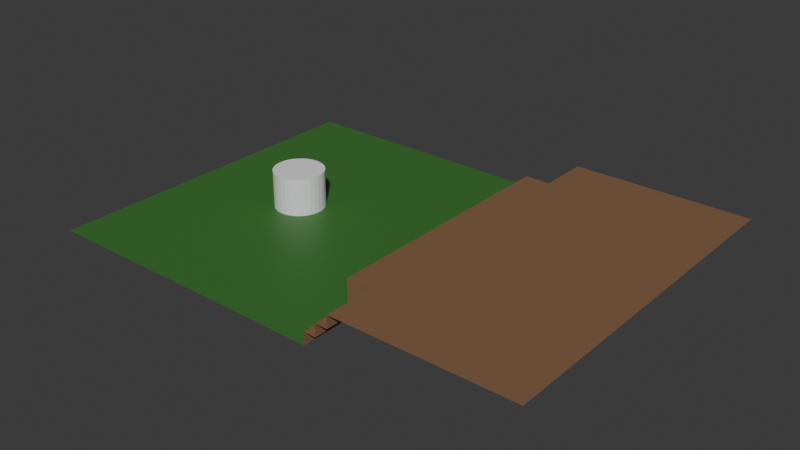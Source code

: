 # Source: Stage.blend  (saved by Blender 5.0.119; exported with 4.5.12 LTS)
import bpy
from mathutils import Matrix  # noqa: F401  (used for matrix-valued properties, if any)

bpy.ops.wm.read_factory_settings(use_empty=True)
scene = bpy.context.scene
scene.name = 'Scene'

# ---- collections
col_collection = bpy.data.collections.new('Collection'); scene.collection.children.link(col_collection)

# ---- materials (node trees are filled in below, after node groups)
mat_ground = bpy.data.materials.new('Ground')
mat_wood = bpy.data.materials.new('Wood')

# ---- material node trees
mat_ground.use_nodes = True; mat_ground.node_tree.nodes.clear()
_N = mat_ground.node_tree.nodes; _L = mat_ground.node_tree.links
n0 = _N.new('ShaderNodeBsdfPrincipled'); n0.name = 'Principled BSDF'; n0.location = (-200, 100)
n0.inputs[0].default_value = (0.04631, 0.1808, 0.03324, 1.0)
n1 = _N.new('ShaderNodeOutputMaterial'); n1.name = 'Material Output'; n1.location = (200, 100)
_L.new(n0.outputs[0], n1.inputs[0])
n1.is_active_output = True
mat_wood.use_nodes = True; mat_wood.node_tree.nodes.clear()
_N = mat_wood.node_tree.nodes; _L = mat_wood.node_tree.links
n0 = _N.new('ShaderNodeBsdfPrincipled'); n0.name = 'Principled BSDF'; n0.location = (-200, 100)
n0.inputs[0].default_value = (0.2356, 0.1266, 0.06565, 1.0)
n1 = _N.new('ShaderNodeOutputMaterial'); n1.name = 'Material Output'; n1.location = (200, 100)
_L.new(n0.outputs[0], n1.inputs[0])
n1.is_active_output = True

# ---- world
world_world = bpy.data.worlds.new('World'); scene.world = world_world
world_world.use_nodes = True; world_world.node_tree.nodes.clear()
_N = world_world.node_tree.nodes; _L = world_world.node_tree.links
n0 = _N.new('ShaderNodeOutputWorld'); n0.name = 'World Output'; n0.location = (200, 100)
n1 = _N.new('ShaderNodeBackground'); n1.name = 'Background'; n1.location = (-200, 100)
n1.inputs[0].default_value = (0.05088, 0.05088, 0.05088, 1.0)
_L.new(n1.outputs[0], n0.inputs[0])
n0.is_active_output = True
world_world.color = (0.05088, 0.05088, 0.05088)
world_world.sun_shadow_jitter_overblur = 0.0

# ---- meshes
me_plane = bpy.data.meshes.new('Plane')
me_plane.from_pydata([(-10.0, 7.0, 0.0), (2.0, 5.0, 0.5), (2.0, 7.0, 0.5), (2.0, 7.0, 0.0), (-10.0, 5.0, 0.0), (10.0, 5.0, 1.5), (2.0, 5.0, 1.5), (2.0, 5.0, 0.0), (2.5, 5.0, 0.5), (2.5, 7.0, 0.5), (2.5, 5.0, 1.0), (2.5, 7.0, 1.0), (3.0, 5.0, 1.0), (3.0, 7.0, 1.0), (3.0, 5.0, 1.5), (3.0, 7.0, 1.5), (10.0, 5.0, 1.5), (10.0, 7.0, 1.5), (2.5, 5.0, 1.5), (2.0, 5.0, 1.0), (-2.5, 7.0, 0.0), (-10.0, 0.0, 0.0), (10.0, 0.0, 1.5), (2.0, 0.0, 1.5), (2.0, 0.0, 0.0), (2.5, 0.0, 1.5), (2.0, 0.0, 0.5), (3.0, 0.0, 1.5), (2.0, 0.0, 1.0), (-2.5, 0.0, 0.0)], [], [(28, 23, 6, 19), (2, 1, 8, 9), (9, 8, 10, 11), (11, 10, 12, 13), (13, 12, 14, 15), (15, 14, 16, 17), (27, 22, 5, 14), (25, 27, 14, 18), (2, 3, 7, 1), (1, 19, 10, 8), (26, 28, 19, 1), (10, 18, 14, 12), (6, 18, 10, 19), (6, 23, 25, 18), (7, 24, 26, 1), (7, 3, 20, 0, 4, 21, 29, 24)])
me_plane.polygons.foreach_set('material_index', [1, 1, 1, 1, 1, 1, 1, 1, 1, 1, 1, 1, 1, 1, 1, 0])
_uv = me_plane.uv_layers.new(name='UVMap')
_uv.uv.foreach_set('vector', [4.429, 5.5, 4.071, 5.5, 4.071, 1.929, 4.429, 1.929, 1.214, 2.643, 1.214, 1.214, 1.571, 1.214, 1.571, 2.643, 0.8571, 1.214, 0.8571, 2.643, 0.5, 2.643, 0.5, 1.214, 2.286, 2.643, 2.286, 1.214, 2.643, 1.214, 2.643, 2.643, 1.214, 1.214, 1.214, 2.643, 0.8571, 2.643, 0.8571, 1.214, 5.5, 0.5, 4.071, 0.5, 4.071, -4.5, 5.5, -4.5, 0.5, 0.5, 0.5, -4.5, 4.071, -4.5, 4.071, 0.5, 0.5, 0.8571, 0.5, 0.5, 4.071, 0.5, 4.071, 0.8571, 4.786, 0.5, 5.143, 0.5, 5.143, 1.929, 4.786, 1.929, 1.571, 1.929, 1.571, 1.571, 1.929, 1.571, 1.929, 1.929, 4.786, 5.5, 4.429, 5.5, 4.429, 1.929, 4.786, 1.929, 1.929, 1.571, 1.929, 1.214, 2.286, 1.214, 2.286, 1.571, 1.571, 1.214, 1.929, 1.214, 1.929, 1.571, 1.571, 1.571, 4.071, 1.214, 0.5, 1.214, 0.5, 0.8571, 4.071, 0.8571, 5.143, 1.929, 5.143, 5.5, 4.786, 5.5, 4.786, 1.929, -0.9286, -4.5, 0.5, -4.5, 0.5, -1.286, 0.5, 4.071, -0.9286, 4.071, -4.5, 4.071, -4.5, -1.286, -4.5, -4.5])
me_plane.materials.append(mat_ground)
me_plane.materials.append(mat_wood)
me_plane.update()
me_circle = bpy.data.meshes.new('Circle')
me_circle.from_pydata([(9.537e-07, 1.0, 1.5), (0.1951, 0.9808, 1.5), (0.3827, 0.9239, 1.5), (0.5556, 0.8315, 1.5), (0.7071, 0.7071, 1.5), (0.8315, 0.5556, 1.5), (0.9239, 0.3827, 1.5), (0.9808, 0.1951, 1.5), (1.0, 0.0, 1.5), (0.9808, -0.1951, 1.5), (0.9239, -0.3827, 1.5), (0.8315, -0.5556, 1.5), (0.7071, -0.7071, 1.5), (0.5556, -0.8315, 1.5), (0.3827, -0.9239, 1.5), (0.1951, -0.9808, 1.5), (9.537e-07, -1.0, 1.5), (-0.1951, -0.9808, 1.5), (-0.3827, -0.9239, 1.5), (-0.5556, -0.8315, 1.5), (-0.7071, -0.7071, 1.5), (-0.8315, -0.5556, 1.5), (-0.9239, -0.3827, 1.5), (-0.9808, -0.1951, 1.5), (-1.0, 0.0, 1.5), (-0.9808, 0.1951, 1.5), (-0.9239, 0.3827, 1.5), (-0.8315, 0.5556, 1.5), (-0.7071, 0.7071, 1.5), (-0.5556, 0.8315, 1.5), (-0.3827, 0.9239, 1.5), (-0.1951, 0.9808, 1.5), (9.537e-07, 1.0, 0.0), (0.1951, 0.9808, 0.0), (0.3827, 0.9239, 0.0), (0.5556, 0.8315, 0.0), (0.7071, 0.7071, 0.0), (0.8315, 0.5556, 0.0), (0.9239, 0.3827, 0.0), (0.9808, 0.1951, 0.0), (1.0, 0.0, 0.0), (0.9808, -0.1951, 0.0), (0.9239, -0.3827, 0.0), (0.8315, -0.5556, 0.0), (0.7071, -0.7071, 0.0), (0.5556, -0.8315, 0.0), (0.3827, -0.9239, 0.0), (0.1951, -0.9808, 0.0), (9.537e-07, -1.0, 0.0), (-0.1951, -0.9808, 0.0), (-0.3827, -0.9239, 0.0), (-0.5556, -0.8315, 0.0), (-0.7071, -0.7071, 0.0), (-0.8315, -0.5556, 0.0), (-0.9239, -0.3827, 0.0), (-0.9808, -0.1951, 0.0), (-1.0, 0.0, 0.0), (-0.9808, 0.1951, 0.0), (-0.9239, 0.3827, 0.0), (-0.8315, 0.5556, 0.0), (-0.7071, 0.7071, 0.0), (-0.5556, 0.8315, 0.0), (-0.3827, 0.9239, 0.0), (-0.1951, 0.9808, 0.0)], [], [(27, 59, 58, 26), (14, 46, 45, 13), (1, 33, 32, 0), (28, 60, 59, 27), (15, 47, 46, 14), (2, 34, 33, 1), (29, 61, 60, 28), (16, 48, 47, 15), (3, 35, 34, 2), (30, 62, 61, 29), (17, 49, 48, 16), (4, 36, 35, 3), (31, 63, 62, 30), (18, 50, 49, 17), (5, 37, 36, 4), (0, 32, 63, 31), (19, 51, 50, 18), (6, 38, 37, 5), (20, 52, 51, 19), (7, 39, 38, 6), (21, 53, 52, 20), (8, 40, 39, 7), (22, 54, 53, 21), (9, 41, 40, 8), (23, 55, 54, 22), (10, 42, 41, 9), (24, 56, 55, 23), (11, 43, 42, 10), (25, 57, 56, 24), (12, 44, 43, 11), (26, 58, 57, 25), (13, 45, 44, 12), (33, 34, 35, 36, 37, 38, 39, 40, 41, 42, 43, 44, 45, 46, 47, 48, 49, 50, 51, 52, 53, 54, 55, 56, 57, 58, 59, 60, 61, 62, 63, 32), (1, 0, 31, 30, 29, 28, 27, 26, 25, 24, 23, 22, 21, 20, 19, 18, 17, 16, 15, 14, 13, 12, 11, 10, 9, 8, 7, 6, 5, 4, 3, 2)])
_uv = me_circle.uv_layers.new(name='UVMap')
_uv.uv.foreach_set('vector', [0.0, 0.0, 0.0, 0.0, 0.0, 0.0, 0.0, 0.0, 0.0, 0.0, 0.0, 0.0, 0.0, 0.0, 0.0, 0.0, 0.0, 0.0, 0.0, 0.0, 0.0, 0.0, 0.0, 0.0, 0.0, 0.0, 0.0, 0.0, 0.0, 0.0, 0.0, 0.0, 0.0, 0.0, 0.0, 0.0, 0.0, 0.0, 0.0, 0.0, 0.0, 0.0, 0.0, 0.0, 0.0, 0.0, 0.0, 0.0, 0.0, 0.0, 0.0, 0.0, 0.0, 0.0, 0.0, 0.0, 0.0, 0.0, 0.0, 0.0, 0.0, 0.0, 0.0, 0.0, 0.0, 0.0, 0.0, 0.0, 0.0, 0.0, 0.0, 0.0, 0.0, 0.0, 0.0, 0.0, 0.0, 0.0, 0.0, 0.0, 0.0, 0.0, 0.0, 0.0, 0.0, 0.0, 0.0, 0.0, 0.0, 0.0, 0.0, 0.0, 0.0, 0.0, 0.0, 0.0, 0.0, 0.0, 0.0, 0.0, 0.0, 0.0, 0.0, 0.0, 0.0, 0.0, 0.0, 0.0, 0.0, 0.0, 0.0, 0.0, 0.0, 0.0, 0.0, 0.0, 0.0, 0.0, 0.0, 0.0, 0.0, 0.0, 0.0, 0.0, 0.0, 0.0, 0.0, 0.0, 0.0, 0.0, 0.0, 0.0, 0.0, 0.0, 0.0, 0.0, 0.0, 0.0, 0.0, 0.0, 0.0, 0.0, 0.0, 0.0, 0.0, 0.0, 0.0, 0.0, 0.0, 0.0, 0.0, 0.0, 0.0, 0.0, 0.0, 0.0, 0.0, 0.0, 0.0, 0.0, 0.0, 0.0, 0.0, 0.0, 0.0, 0.0, 0.0, 0.0, 0.0, 0.0, 0.0, 0.0, 0.0, 0.0, 0.0, 0.0, 0.0, 0.0, 0.0, 0.0, 0.0, 0.0, 0.0, 0.0, 0.0, 0.0, 0.0, 0.0, 0.0, 0.0, 0.0, 0.0, 0.0, 0.0, 0.0, 0.0, 0.0, 0.0, 0.0, 0.0, 0.0, 0.0, 0.0, 0.0, 0.0, 0.0, 0.0, 0.0, 0.0, 0.0, 0.0, 0.0, 0.0, 0.0, 0.0, 0.0, 0.0, 0.0, 0.0, 0.0, 0.0, 0.0, 0.0, 0.0, 0.0, 0.0, 0.0, 0.0, 0.0, 0.0, 0.0, 0.0, 0.0, 0.0, 0.0, 0.0, 0.0, 0.0, 0.0, 0.0, 0.0, 0.0, 0.0, 0.0, 0.0, 0.0, 0.0, 0.0, 0.0, 0.0, 0.0, 0.0, 0.0, 0.0, 0.0, 0.0, 0.0, 0.0, 0.0, 0.0, 0.0, 0.0, 0.0, 0.0, 0.0, 0.0, 0.0, 0.0, 0.0, 0.0, 0.0, 0.0, 0.0, 0.0, 0.0, 0.0, 0.0, 0.0, 0.0, 0.0, 0.0, 0.0, 0.0, 0.0, 0.0, 0.0, 0.0, 0.0, 0.0, 0.0, 0.0, 0.0, 0.0, 0.0, 0.0, 0.0, 0.0, 0.0, 0.0, 0.0, 0.0, 0.0, 0.0, 0.0, 0.0, 0.0, 0.0, 0.0, 0.0, 0.0, 0.0, 0.0, 0.0, 0.0, 0.0, 0.0, 0.0, 0.0, 0.0, 0.0, 0.0, 0.0, 0.0, 0.0, 0.0, 0.0, 0.0, 0.0, 0.0, 0.0, 0.0, 0.0, 0.0, 0.0, 0.0, 0.0, 0.0, 0.0, 0.0, 0.0, 0.0, 0.0, 0.0, 0.0, 0.0, 0.0, 0.0, 0.0, 0.0, 0.0, 0.0, 0.0, 0.0, 0.0, 0.0, 0.0, 0.0, 0.0, 0.0, 0.0, 0.0, 0.0, 0.0, 0.0, 0.0, 0.0, 0.0, 0.0, 0.0, 0.0, 0.0, 0.0, 0.0, 0.0, 0.0, 0.0, 0.0, 0.0, 0.0, 0.0, 0.0, 0.0, 0.0, 0.0])
me_circle.update()

# ---- objects
ob_stage = bpy.data.objects.new('Stage', me_plane)
ob_circle = bpy.data.objects.new('Circle', me_circle)

# ---- transforms, parenting, visibility, modifiers, constraints
ob_stage.location = (0.0, 0.0, 0.0)
_m = ob_stage.modifiers.new('Mirror', 'MIRROR')
_m.use_axis = (False, True, False)
_m.use_clip = True
ob_circle.location = (-5.0, 0.0, 0.0)

# ---- collection membership
col_collection.objects.link(ob_stage)
col_collection.objects.link(ob_circle)

# ---- scene / render settings (as saved in the file)
scene.frame_start = 1; scene.frame_end = 250; scene.frame_set(1)
scene.render.engine = 'BLENDER_EEVEE_NEXT'
scene.render.bake_bias = 0.0
scene.render.bake_samples = 0
scene.cycles.sampling_pattern = 'TABULATED_SOBOL'
scene.eevee.use_volume_custom_range = False
bpy.context.view_layer.update()

# ---- added for rendering (the .blend has no active camera and no usable light): camera, sun
cam_auto = bpy.data.cameras.new('AutoCamera')
cam_auto.lens = 50.0
cam_auto.sensor_width = 36.0
cam_auto.clip_end = 1000.0
ob_auto_camera = bpy.data.objects.new('AutoCamera', cam_auto)
scene.collection.objects.link(ob_auto_camera)
ob_auto_camera.location = (22.6302, -27.1562, 18.8542)
ob_auto_camera.rotation_euler = (1.09748, -7.21219e-08, 0.694738)
scene.camera = ob_auto_camera
light_auto_sun = bpy.data.lights.new('AutoSun', 'SUN')
light_auto_sun.energy = 3.0
light_auto_sun.angle = 0.0523599
ob_auto_sun = bpy.data.objects.new('AutoSun', light_auto_sun)
scene.collection.objects.link(ob_auto_sun)
ob_auto_sun.rotation_euler = (0.872665, 0.174533, 0.523599)
bpy.context.view_layer.update()
